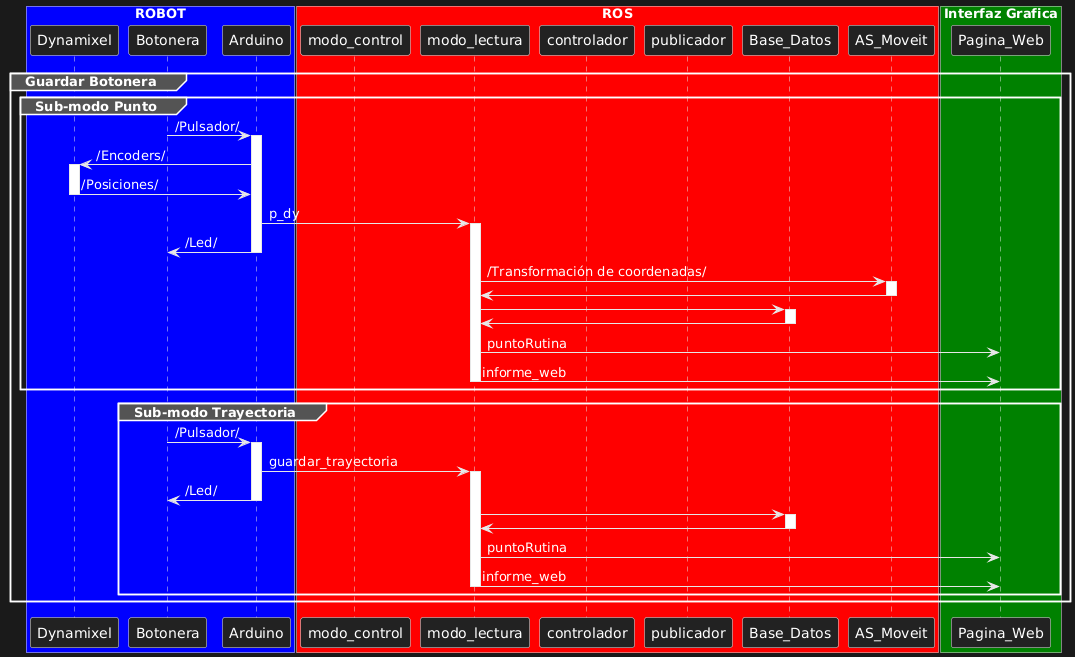

The diagram above was rendered by PlantUML. Its source (embedded in the PNG):
@startuml
box "ROBOT" #Blue

participant Dynamixel
participant Botonera
participant Arduino
end box

box "ROS" #Red

participant modo_control
participant modo_lectura
participant controlador
participant publicador
participant Base_Datos
participant AS_Moveit

end box

box "Interfaz Grafica" #Green

participant Pagina_Web

end box   

group Guardar Botonera

  group Sub-modo Punto

      Botonera->Arduino : /Pulsador/

      activate Arduino        
        Arduino->Dynamixel : /Encoders/ 

        activate Dynamixel
          Dynamixel->Arduino : /Posiciones/    
        deactivate Dynamixel  

        Arduino->modo_lectura : p_dy

        activate modo_lectura

        Arduino->Botonera : /Led/
      deactivate Arduino      

          modo_lectura->AS_Moveit: /Transformación de coordenadas/
        
          activate AS_Moveit
            AS_Moveit->modo_lectura
          deactivate AS_Moveit
          modo_lectura->Base_Datos

          activate Base_Datos
            Base_Datos->modo_lectura
          deactivate Base_Datos
          modo_lectura->Pagina_Web: puntoRutina
          modo_lectura->Pagina_Web: informe_web
        deactivate modo_lectura 

  end

  group Sub-modo Trayectoria

      Botonera->Arduino : /Pulsador/

      activate Arduino        

        Arduino->modo_lectura : guardar_trayectoria

        activate modo_lectura

        Arduino->Botonera : /Led/
      deactivate Arduino      
          modo_lectura->Base_Datos

          activate Base_Datos
            Base_Datos->modo_lectura
          deactivate Base_Datos
          modo_lectura->Pagina_Web: puntoRutina
          modo_lectura->Pagina_Web: informe_web
        deactivate modo_lectura 

  end

end
@enduml